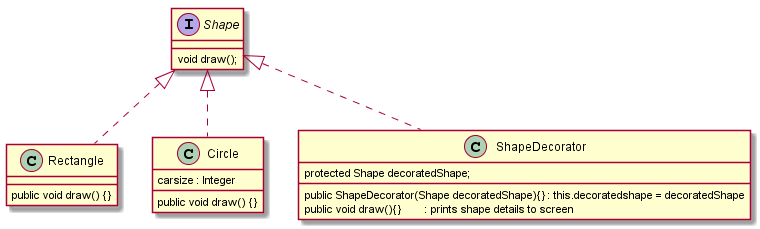

The diagram above was rendered by PlantUML. Its source (embedded in the PNG):
@startuml

interface Shape {
   void draw();
}

class Rectangle implements Shape {
   public void draw() {}
}

class Circle implements Shape {
    carsize : Integer
   public void draw() {}
}

class ShapeDecorator implements Shape {
   protected Shape decoratedShape;

   public ShapeDecorator(Shape decoratedShape){} : this.decoratedshape = decoratedShape
     

   public void draw(){}	: prints shape details to screen
}

@enduml